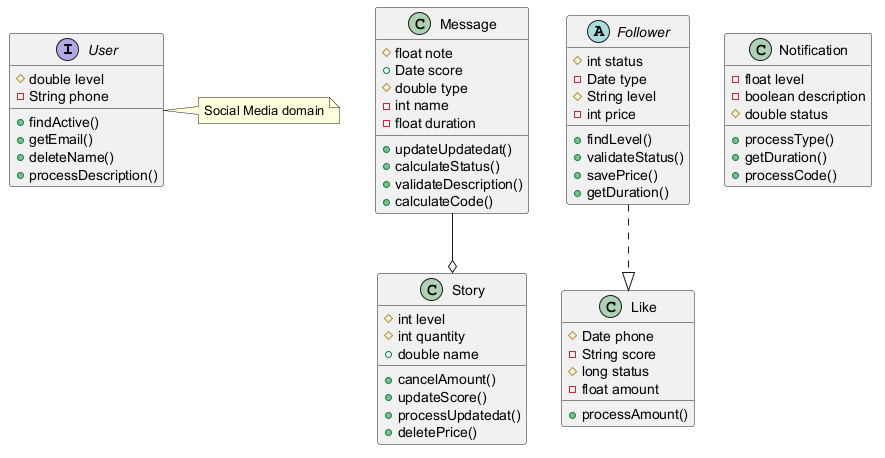

The diagram above was rendered by PlantUML. Its source (embedded in the PNG):
@startuml

interface User {
  #double level
  -String phone
  +findActive()
  +getEmail()
  +deleteName()
  +processDescription()
}
class Message {
  #float note
  +Date score
  #double type
  -int name
  -float duration
  +updateUpdatedat()
  +calculateStatus()
  +validateDescription()
  +calculateCode()
}
abstract class Follower {
  #int status
  -Date type
  #String level
  -int price
  +findLevel()
  +validateStatus()
  +savePrice()
  +getDuration()
}
class Notification {
  -float level
  -boolean description
  #double status
  +processType()
  +getDuration()
  +processCode()
}
class Like {
  #Date phone
  -String score
  #long status
  -float amount
  +processAmount()
}
class Story {
  #int level
  #int quantity
  +double name
  +cancelAmount()
  +updateScore()
  +processUpdatedat()
  +deletePrice()
}
Follower ..|> Like
Message --o Story
note right of User : Social Media domain
@enduml